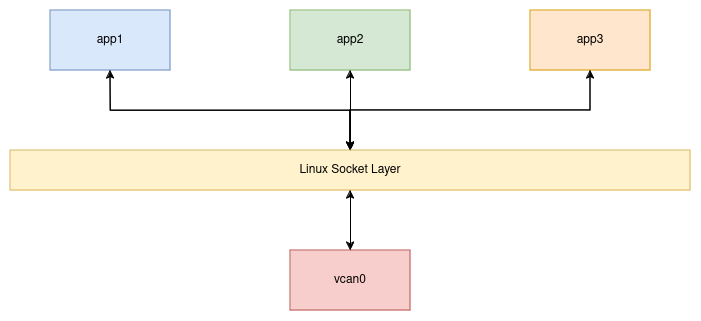

The diagram above was exported from draw.io. Its source (the exported page's mxGraphModel, read from the mxfile embedded in the PNG):
<mxGraphModel dx="1364" dy="758" grid="1" gridSize="10" guides="1" tooltips="1" connect="1" arrows="1" fold="1" page="1" pageScale="1" pageWidth="850" pageHeight="1100" math="0" shadow="0">
  <root>
    <mxCell id="0" />
    <mxCell id="1" parent="0" />
    <mxCell id="PjgpE9OQRIrXoGsYb-kT-7" value="" style="edgeStyle=orthogonalEdgeStyle;rounded=0;orthogonalLoop=1;jettySize=auto;html=1;" edge="1" parent="1" source="PjgpE9OQRIrXoGsYb-kT-1" target="PjgpE9OQRIrXoGsYb-kT-4">
      <mxGeometry relative="1" as="geometry" />
    </mxCell>
    <mxCell id="PjgpE9OQRIrXoGsYb-kT-1" value="app1" style="rounded=0;whiteSpace=wrap;html=1;fillColor=#dae8fc;strokeColor=#6c8ebf;" vertex="1" parent="1">
      <mxGeometry x="160" y="100" width="120" height="60" as="geometry" />
    </mxCell>
    <mxCell id="PjgpE9OQRIrXoGsYb-kT-6" value="" style="edgeStyle=orthogonalEdgeStyle;rounded=0;orthogonalLoop=1;jettySize=auto;html=1;" edge="1" parent="1" source="PjgpE9OQRIrXoGsYb-kT-2" target="PjgpE9OQRIrXoGsYb-kT-4">
      <mxGeometry relative="1" as="geometry" />
    </mxCell>
    <mxCell id="PjgpE9OQRIrXoGsYb-kT-2" value="app2" style="rounded=0;whiteSpace=wrap;html=1;fillColor=#d5e8d4;strokeColor=#82b366;" vertex="1" parent="1">
      <mxGeometry x="400" y="100" width="120" height="60" as="geometry" />
    </mxCell>
    <mxCell id="PjgpE9OQRIrXoGsYb-kT-8" value="" style="edgeStyle=orthogonalEdgeStyle;rounded=0;orthogonalLoop=1;jettySize=auto;html=1;" edge="1" parent="1" source="PjgpE9OQRIrXoGsYb-kT-3" target="PjgpE9OQRIrXoGsYb-kT-4">
      <mxGeometry relative="1" as="geometry" />
    </mxCell>
    <mxCell id="PjgpE9OQRIrXoGsYb-kT-3" value="app3" style="rounded=0;whiteSpace=wrap;html=1;fillColor=#ffe6cc;strokeColor=#d79b00;" vertex="1" parent="1">
      <mxGeometry x="640" y="100" width="120" height="60" as="geometry" />
    </mxCell>
    <mxCell id="PjgpE9OQRIrXoGsYb-kT-9" style="edgeStyle=orthogonalEdgeStyle;rounded=0;orthogonalLoop=1;jettySize=auto;html=1;exitX=0.5;exitY=0;exitDx=0;exitDy=0;entryX=0.5;entryY=1;entryDx=0;entryDy=0;" edge="1" parent="1" source="PjgpE9OQRIrXoGsYb-kT-4" target="PjgpE9OQRIrXoGsYb-kT-2">
      <mxGeometry relative="1" as="geometry" />
    </mxCell>
    <mxCell id="PjgpE9OQRIrXoGsYb-kT-10" style="edgeStyle=orthogonalEdgeStyle;rounded=0;orthogonalLoop=1;jettySize=auto;html=1;exitX=0.5;exitY=0;exitDx=0;exitDy=0;" edge="1" parent="1" source="PjgpE9OQRIrXoGsYb-kT-4">
      <mxGeometry relative="1" as="geometry">
        <mxPoint x="220" y="160" as="targetPoint" />
      </mxGeometry>
    </mxCell>
    <mxCell id="PjgpE9OQRIrXoGsYb-kT-11" style="edgeStyle=orthogonalEdgeStyle;rounded=0;orthogonalLoop=1;jettySize=auto;html=1;exitX=0.5;exitY=0;exitDx=0;exitDy=0;entryX=0.5;entryY=1;entryDx=0;entryDy=0;" edge="1" parent="1" source="PjgpE9OQRIrXoGsYb-kT-4" target="PjgpE9OQRIrXoGsYb-kT-3">
      <mxGeometry relative="1" as="geometry" />
    </mxCell>
    <mxCell id="PjgpE9OQRIrXoGsYb-kT-12" value="" style="edgeStyle=orthogonalEdgeStyle;rounded=0;orthogonalLoop=1;jettySize=auto;html=1;" edge="1" parent="1" source="PjgpE9OQRIrXoGsYb-kT-4" target="PjgpE9OQRIrXoGsYb-kT-5">
      <mxGeometry relative="1" as="geometry" />
    </mxCell>
    <mxCell id="PjgpE9OQRIrXoGsYb-kT-4" value="Linux Socket Layer" style="rounded=0;whiteSpace=wrap;html=1;fillColor=#fff2cc;strokeColor=#d6b656;" vertex="1" parent="1">
      <mxGeometry x="120" y="240" width="680" height="40" as="geometry" />
    </mxCell>
    <mxCell id="PjgpE9OQRIrXoGsYb-kT-13" style="edgeStyle=orthogonalEdgeStyle;rounded=0;orthogonalLoop=1;jettySize=auto;html=1;exitX=0.5;exitY=0;exitDx=0;exitDy=0;entryX=0.5;entryY=1;entryDx=0;entryDy=0;" edge="1" parent="1" source="PjgpE9OQRIrXoGsYb-kT-5" target="PjgpE9OQRIrXoGsYb-kT-4">
      <mxGeometry relative="1" as="geometry" />
    </mxCell>
    <mxCell id="PjgpE9OQRIrXoGsYb-kT-5" value="vcan0" style="rounded=0;whiteSpace=wrap;html=1;fillColor=#f8cecc;strokeColor=#b85450;" vertex="1" parent="1">
      <mxGeometry x="400" y="340" width="120" height="60" as="geometry" />
    </mxCell>
  </root>
</mxGraphModel>